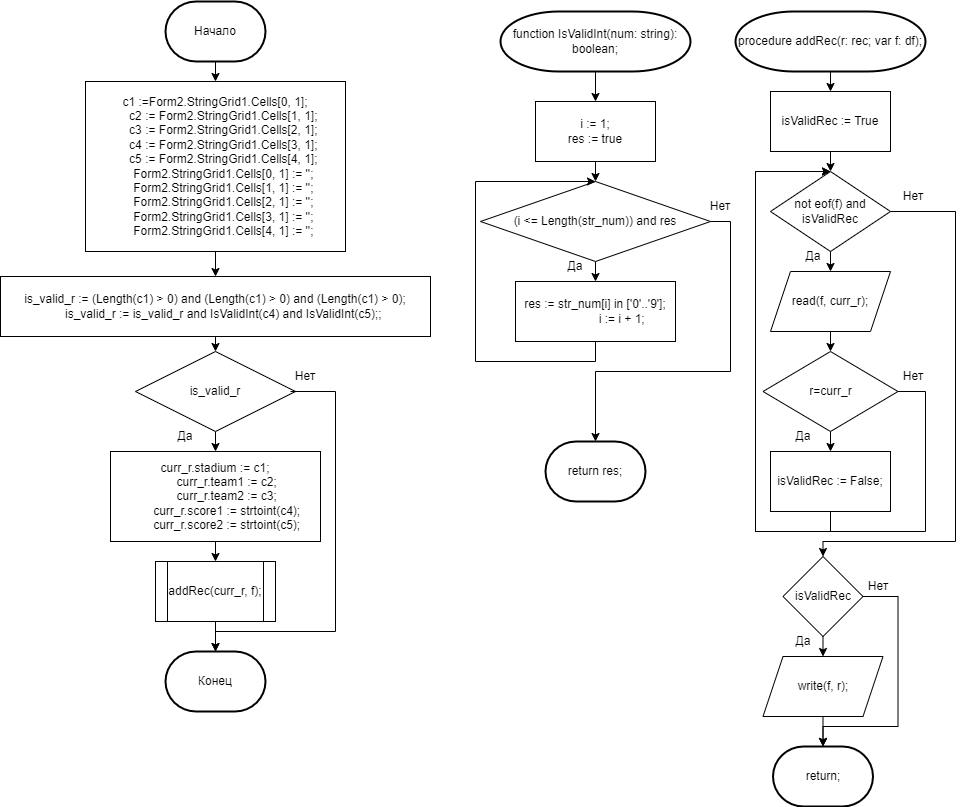

The diagram above was exported from draw.io. Its source (the exported page's mxGraphModel, read from the mxfile embedded in the PNG):
<mxGraphModel dx="1276" dy="614" grid="1" gridSize="10" guides="1" tooltips="1" connect="1" arrows="1" fold="1" page="1" pageScale="1" pageWidth="1100" pageHeight="850" math="0" shadow="0">
  <root>
    <mxCell id="0" />
    <mxCell id="1" parent="0" />
    <mxCell id="uHEzfFcNjtIm15JNpL1e-4" style="edgeStyle=orthogonalEdgeStyle;rounded=0;orthogonalLoop=1;jettySize=auto;html=1;exitX=0.5;exitY=1;exitDx=0;exitDy=0;exitPerimeter=0;entryX=0.5;entryY=0;entryDx=0;entryDy=0;" edge="1" parent="1" source="uHEzfFcNjtIm15JNpL1e-1" target="uHEzfFcNjtIm15JNpL1e-3">
      <mxGeometry relative="1" as="geometry" />
    </mxCell>
    <mxCell id="uHEzfFcNjtIm15JNpL1e-1" value="Начало" style="strokeWidth=2;html=1;shape=mxgraph.flowchart.terminator;whiteSpace=wrap;" vertex="1" parent="1">
      <mxGeometry x="290" y="120" width="100" height="60" as="geometry" />
    </mxCell>
    <mxCell id="uHEzfFcNjtIm15JNpL1e-2" value="Конец" style="strokeWidth=2;html=1;shape=mxgraph.flowchart.terminator;whiteSpace=wrap;" vertex="1" parent="1">
      <mxGeometry x="290" y="770" width="100" height="60" as="geometry" />
    </mxCell>
    <mxCell id="uHEzfFcNjtIm15JNpL1e-6" style="edgeStyle=orthogonalEdgeStyle;rounded=0;orthogonalLoop=1;jettySize=auto;html=1;exitX=0.5;exitY=1;exitDx=0;exitDy=0;entryX=0.5;entryY=0;entryDx=0;entryDy=0;" edge="1" parent="1" source="uHEzfFcNjtIm15JNpL1e-3" target="uHEzfFcNjtIm15JNpL1e-5">
      <mxGeometry relative="1" as="geometry" />
    </mxCell>
    <mxCell id="uHEzfFcNjtIm15JNpL1e-3" value="&lt;div&gt;c1 :=Form2.StringGrid1.Cells[0, 1];&lt;/div&gt;&lt;div&gt;&amp;nbsp; &amp;nbsp; &amp;nbsp;c2 := Form2.StringGrid1.Cells[1, 1];&lt;/div&gt;&lt;div&gt;&amp;nbsp; &amp;nbsp; &amp;nbsp;c3 := Form2.StringGrid1.Cells[2, 1];&lt;/div&gt;&lt;div&gt;&amp;nbsp; &amp;nbsp; &amp;nbsp;c4 := Form2.StringGrid1.Cells[3, 1];&lt;/div&gt;&lt;div&gt;&amp;nbsp; &amp;nbsp; &amp;nbsp;c5 := Form2.StringGrid1.Cells[4, 1];&lt;/div&gt;&lt;div&gt;&amp;nbsp; &amp;nbsp; &amp;nbsp;Form2.StringGrid1.Cells[0, 1] := '';&lt;/div&gt;&lt;div&gt;&amp;nbsp; &amp;nbsp; &amp;nbsp;Form2.StringGrid1.Cells[1, 1] := '';&lt;/div&gt;&lt;div&gt;&amp;nbsp; &amp;nbsp; &amp;nbsp;Form2.StringGrid1.Cells[2, 1] := '';&lt;/div&gt;&lt;div&gt;&amp;nbsp; &amp;nbsp; &amp;nbsp;Form2.StringGrid1.Cells[3, 1] := '';&lt;/div&gt;&lt;div&gt;&amp;nbsp; &amp;nbsp; &amp;nbsp;Form2.StringGrid1.Cells[4, 1] := '';&lt;/div&gt;" style="rounded=0;whiteSpace=wrap;html=1;" vertex="1" parent="1">
      <mxGeometry x="210" y="200" width="260" height="170" as="geometry" />
    </mxCell>
    <mxCell id="uHEzfFcNjtIm15JNpL1e-15" style="edgeStyle=orthogonalEdgeStyle;rounded=0;orthogonalLoop=1;jettySize=auto;html=1;exitX=0.5;exitY=1;exitDx=0;exitDy=0;entryX=0.5;entryY=0;entryDx=0;entryDy=0;" edge="1" parent="1" source="uHEzfFcNjtIm15JNpL1e-5" target="uHEzfFcNjtIm15JNpL1e-9">
      <mxGeometry relative="1" as="geometry" />
    </mxCell>
    <mxCell id="uHEzfFcNjtIm15JNpL1e-5" value="&lt;div&gt;is_valid_r := (Length(c1) &amp;gt; 0) and (Length(c1) &amp;gt; 0) and (Length(c1) &amp;gt; 0);&lt;/div&gt;&amp;nbsp; &amp;nbsp; &amp;nbsp;is_valid_r := is_valid_r and IsValidInt(c4) and IsValidInt(c5);;" style="rounded=0;whiteSpace=wrap;html=1;" vertex="1" parent="1">
      <mxGeometry x="125" y="395" width="430" height="60" as="geometry" />
    </mxCell>
    <mxCell id="uHEzfFcNjtIm15JNpL1e-7" value="return res;" style="strokeWidth=2;html=1;shape=mxgraph.flowchart.terminator;whiteSpace=wrap;" vertex="1" parent="1">
      <mxGeometry x="670" y="560" width="100" height="60" as="geometry" />
    </mxCell>
    <mxCell id="uHEzfFcNjtIm15JNpL1e-23" style="edgeStyle=orthogonalEdgeStyle;rounded=0;orthogonalLoop=1;jettySize=auto;html=1;exitX=0.5;exitY=1;exitDx=0;exitDy=0;exitPerimeter=0;entryX=0.5;entryY=0;entryDx=0;entryDy=0;" edge="1" parent="1" source="uHEzfFcNjtIm15JNpL1e-8" target="uHEzfFcNjtIm15JNpL1e-22">
      <mxGeometry relative="1" as="geometry" />
    </mxCell>
    <mxCell id="uHEzfFcNjtIm15JNpL1e-8" value="function IsValidInt(num: string): boolean;" style="strokeWidth=2;html=1;shape=mxgraph.flowchart.terminator;whiteSpace=wrap;" vertex="1" parent="1">
      <mxGeometry x="625" y="130" width="190" height="60" as="geometry" />
    </mxCell>
    <mxCell id="uHEzfFcNjtIm15JNpL1e-11" style="edgeStyle=orthogonalEdgeStyle;rounded=0;orthogonalLoop=1;jettySize=auto;html=1;exitX=0.5;exitY=1;exitDx=0;exitDy=0;entryX=0.5;entryY=0;entryDx=0;entryDy=0;" edge="1" parent="1" source="uHEzfFcNjtIm15JNpL1e-9" target="uHEzfFcNjtIm15JNpL1e-10">
      <mxGeometry relative="1" as="geometry" />
    </mxCell>
    <mxCell id="uHEzfFcNjtIm15JNpL1e-9" value="is_valid_r" style="rhombus;whiteSpace=wrap;html=1;" vertex="1" parent="1">
      <mxGeometry x="260" y="470" width="160" height="80" as="geometry" />
    </mxCell>
    <mxCell id="uHEzfFcNjtIm15JNpL1e-33" style="edgeStyle=orthogonalEdgeStyle;rounded=0;orthogonalLoop=1;jettySize=auto;html=1;exitX=0.5;exitY=1;exitDx=0;exitDy=0;entryX=0.5;entryY=0;entryDx=0;entryDy=0;" edge="1" parent="1" source="uHEzfFcNjtIm15JNpL1e-10" target="uHEzfFcNjtIm15JNpL1e-32">
      <mxGeometry relative="1" as="geometry" />
    </mxCell>
    <mxCell id="uHEzfFcNjtIm15JNpL1e-10" value="&lt;div&gt;curr_r.stadium := c1;&lt;/div&gt;&lt;div&gt;&amp;nbsp; &amp;nbsp; &amp;nbsp; &amp;nbsp;curr_r.team1 := c2;&lt;/div&gt;&lt;div&gt;&amp;nbsp; &amp;nbsp; &amp;nbsp; &amp;nbsp;curr_r.team2 := c3;&lt;/div&gt;&lt;div&gt;&amp;nbsp; &amp;nbsp; &amp;nbsp; &amp;nbsp;curr_r.score1 := strtoint(c4);&lt;/div&gt;&lt;div&gt;&amp;nbsp; &amp;nbsp; &amp;nbsp; &amp;nbsp;curr_r.score2 := strtoint(c5);&lt;/div&gt;" style="rounded=0;whiteSpace=wrap;html=1;" vertex="1" parent="1">
      <mxGeometry x="235" y="570" width="210" height="90" as="geometry" />
    </mxCell>
    <mxCell id="uHEzfFcNjtIm15JNpL1e-13" value="Да" style="text;html=1;strokeColor=none;fillColor=none;align=center;verticalAlign=middle;whiteSpace=wrap;rounded=0;" vertex="1" parent="1">
      <mxGeometry x="280" y="540" width="60" height="30" as="geometry" />
    </mxCell>
    <mxCell id="uHEzfFcNjtIm15JNpL1e-35" style="edgeStyle=orthogonalEdgeStyle;rounded=0;orthogonalLoop=1;jettySize=auto;html=1;exitX=0.25;exitY=1;exitDx=0;exitDy=0;" edge="1" parent="1" source="uHEzfFcNjtIm15JNpL1e-14">
      <mxGeometry relative="1" as="geometry">
        <mxPoint x="340" y="770" as="targetPoint" />
        <Array as="points">
          <mxPoint x="460" y="510" />
          <mxPoint x="460" y="750" />
          <mxPoint x="340" y="750" />
        </Array>
      </mxGeometry>
    </mxCell>
    <mxCell id="uHEzfFcNjtIm15JNpL1e-14" value="Нет" style="text;html=1;strokeColor=none;fillColor=none;align=center;verticalAlign=middle;whiteSpace=wrap;rounded=0;" vertex="1" parent="1">
      <mxGeometry x="400" y="480" width="60" height="30" as="geometry" />
    </mxCell>
    <mxCell id="uHEzfFcNjtIm15JNpL1e-38" style="edgeStyle=orthogonalEdgeStyle;rounded=0;orthogonalLoop=1;jettySize=auto;html=1;exitX=0.5;exitY=1;exitDx=0;exitDy=0;exitPerimeter=0;entryX=0.5;entryY=0;entryDx=0;entryDy=0;" edge="1" parent="1" source="uHEzfFcNjtIm15JNpL1e-19" target="uHEzfFcNjtIm15JNpL1e-37">
      <mxGeometry relative="1" as="geometry" />
    </mxCell>
    <mxCell id="uHEzfFcNjtIm15JNpL1e-19" value="procedure addRec(r: rec; var f: df);" style="strokeWidth=2;html=1;shape=mxgraph.flowchart.terminator;whiteSpace=wrap;" vertex="1" parent="1">
      <mxGeometry x="860" y="130" width="190" height="60" as="geometry" />
    </mxCell>
    <mxCell id="uHEzfFcNjtIm15JNpL1e-20" value="return;" style="strokeWidth=2;html=1;shape=mxgraph.flowchart.terminator;whiteSpace=wrap;" vertex="1" parent="1">
      <mxGeometry x="897.5" y="865" width="100" height="60" as="geometry" />
    </mxCell>
    <mxCell id="uHEzfFcNjtIm15JNpL1e-26" style="edgeStyle=orthogonalEdgeStyle;rounded=0;orthogonalLoop=1;jettySize=auto;html=1;exitX=0.5;exitY=1;exitDx=0;exitDy=0;entryX=0.5;entryY=0;entryDx=0;entryDy=0;" edge="1" parent="1" source="uHEzfFcNjtIm15JNpL1e-21" target="uHEzfFcNjtIm15JNpL1e-25">
      <mxGeometry relative="1" as="geometry" />
    </mxCell>
    <mxCell id="uHEzfFcNjtIm15JNpL1e-28" style="edgeStyle=orthogonalEdgeStyle;rounded=0;orthogonalLoop=1;jettySize=auto;html=1;exitX=1;exitY=0.5;exitDx=0;exitDy=0;entryX=0.5;entryY=0;entryDx=0;entryDy=0;entryPerimeter=0;" edge="1" parent="1" source="uHEzfFcNjtIm15JNpL1e-21" target="uHEzfFcNjtIm15JNpL1e-7">
      <mxGeometry relative="1" as="geometry">
        <Array as="points">
          <mxPoint x="855" y="340" />
          <mxPoint x="855" y="490" />
          <mxPoint x="720" y="490" />
        </Array>
      </mxGeometry>
    </mxCell>
    <mxCell id="uHEzfFcNjtIm15JNpL1e-21" value="(i &amp;lt;= Length(str_num)) and res" style="rhombus;whiteSpace=wrap;html=1;" vertex="1" parent="1">
      <mxGeometry x="605" y="300" width="230" height="80" as="geometry" />
    </mxCell>
    <mxCell id="uHEzfFcNjtIm15JNpL1e-24" style="edgeStyle=orthogonalEdgeStyle;rounded=0;orthogonalLoop=1;jettySize=auto;html=1;exitX=0.5;exitY=1;exitDx=0;exitDy=0;entryX=0.5;entryY=0;entryDx=0;entryDy=0;" edge="1" parent="1" source="uHEzfFcNjtIm15JNpL1e-22" target="uHEzfFcNjtIm15JNpL1e-21">
      <mxGeometry relative="1" as="geometry" />
    </mxCell>
    <mxCell id="uHEzfFcNjtIm15JNpL1e-22" value="i := 1;&lt;br&gt;res := true" style="rounded=0;whiteSpace=wrap;html=1;" vertex="1" parent="1">
      <mxGeometry x="660" y="220" width="120" height="60" as="geometry" />
    </mxCell>
    <mxCell id="uHEzfFcNjtIm15JNpL1e-27" style="edgeStyle=orthogonalEdgeStyle;rounded=0;orthogonalLoop=1;jettySize=auto;html=1;exitX=0.5;exitY=1;exitDx=0;exitDy=0;entryX=0.5;entryY=0;entryDx=0;entryDy=0;" edge="1" parent="1" source="uHEzfFcNjtIm15JNpL1e-25" target="uHEzfFcNjtIm15JNpL1e-21">
      <mxGeometry relative="1" as="geometry">
        <Array as="points">
          <mxPoint x="720" y="480" />
          <mxPoint x="600" y="480" />
          <mxPoint x="600" y="300" />
        </Array>
      </mxGeometry>
    </mxCell>
    <mxCell id="uHEzfFcNjtIm15JNpL1e-25" value="&lt;div&gt;res := str_num[i] in ['0'..'9'];&lt;/div&gt;&lt;div&gt;&amp;nbsp; &amp;nbsp; &amp;nbsp; &amp;nbsp; &amp;nbsp; &amp;nbsp; &amp;nbsp; &amp;nbsp; i := i + 1;&lt;/div&gt;" style="rounded=0;whiteSpace=wrap;html=1;" vertex="1" parent="1">
      <mxGeometry x="640" y="400" width="160" height="60" as="geometry" />
    </mxCell>
    <mxCell id="uHEzfFcNjtIm15JNpL1e-29" value="Да" style="text;html=1;strokeColor=none;fillColor=none;align=center;verticalAlign=middle;whiteSpace=wrap;rounded=0;" vertex="1" parent="1">
      <mxGeometry x="670" y="370" width="60" height="30" as="geometry" />
    </mxCell>
    <mxCell id="uHEzfFcNjtIm15JNpL1e-30" value="Нет" style="text;html=1;strokeColor=none;fillColor=none;align=center;verticalAlign=middle;whiteSpace=wrap;rounded=0;" vertex="1" parent="1">
      <mxGeometry x="815" y="310" width="60" height="30" as="geometry" />
    </mxCell>
    <mxCell id="uHEzfFcNjtIm15JNpL1e-34" style="edgeStyle=orthogonalEdgeStyle;rounded=0;orthogonalLoop=1;jettySize=auto;html=1;exitX=0.5;exitY=1;exitDx=0;exitDy=0;entryX=0.5;entryY=0;entryDx=0;entryDy=0;entryPerimeter=0;" edge="1" parent="1" source="uHEzfFcNjtIm15JNpL1e-32" target="uHEzfFcNjtIm15JNpL1e-2">
      <mxGeometry relative="1" as="geometry" />
    </mxCell>
    <mxCell id="uHEzfFcNjtIm15JNpL1e-32" value="addRec(curr_r, f);" style="shape=process;whiteSpace=wrap;html=1;backgroundOutline=1;" vertex="1" parent="1">
      <mxGeometry x="280" y="680" width="120" height="60" as="geometry" />
    </mxCell>
    <mxCell id="uHEzfFcNjtIm15JNpL1e-41" style="edgeStyle=orthogonalEdgeStyle;rounded=0;orthogonalLoop=1;jettySize=auto;html=1;exitX=0.5;exitY=1;exitDx=0;exitDy=0;entryX=0.5;entryY=0;entryDx=0;entryDy=0;" edge="1" parent="1" source="uHEzfFcNjtIm15JNpL1e-36" target="uHEzfFcNjtIm15JNpL1e-40">
      <mxGeometry relative="1" as="geometry" />
    </mxCell>
    <mxCell id="uHEzfFcNjtIm15JNpL1e-54" style="edgeStyle=orthogonalEdgeStyle;rounded=0;orthogonalLoop=1;jettySize=auto;html=1;exitX=1;exitY=0.5;exitDx=0;exitDy=0;entryX=0.5;entryY=0;entryDx=0;entryDy=0;" edge="1" parent="1" source="uHEzfFcNjtIm15JNpL1e-36" target="uHEzfFcNjtIm15JNpL1e-42">
      <mxGeometry relative="1" as="geometry">
        <Array as="points">
          <mxPoint x="1080" y="330" />
          <mxPoint x="1080" y="660" />
          <mxPoint x="948" y="660" />
        </Array>
      </mxGeometry>
    </mxCell>
    <mxCell id="uHEzfFcNjtIm15JNpL1e-36" value="not eof(f) and isValidRec" style="rhombus;whiteSpace=wrap;html=1;" vertex="1" parent="1">
      <mxGeometry x="895" y="290" width="120" height="80" as="geometry" />
    </mxCell>
    <mxCell id="uHEzfFcNjtIm15JNpL1e-39" style="edgeStyle=orthogonalEdgeStyle;rounded=0;orthogonalLoop=1;jettySize=auto;html=1;exitX=0.5;exitY=1;exitDx=0;exitDy=0;entryX=0.5;entryY=0;entryDx=0;entryDy=0;" edge="1" parent="1" source="uHEzfFcNjtIm15JNpL1e-37" target="uHEzfFcNjtIm15JNpL1e-36">
      <mxGeometry relative="1" as="geometry" />
    </mxCell>
    <mxCell id="uHEzfFcNjtIm15JNpL1e-37" value="isValidRec := True" style="rounded=0;whiteSpace=wrap;html=1;" vertex="1" parent="1">
      <mxGeometry x="895" y="210" width="120" height="60" as="geometry" />
    </mxCell>
    <mxCell id="uHEzfFcNjtIm15JNpL1e-50" style="edgeStyle=orthogonalEdgeStyle;rounded=0;orthogonalLoop=1;jettySize=auto;html=1;exitX=0.5;exitY=1;exitDx=0;exitDy=0;entryX=0.5;entryY=0;entryDx=0;entryDy=0;" edge="1" parent="1" source="uHEzfFcNjtIm15JNpL1e-40" target="uHEzfFcNjtIm15JNpL1e-49">
      <mxGeometry relative="1" as="geometry" />
    </mxCell>
    <mxCell id="uHEzfFcNjtIm15JNpL1e-40" value="read(f, curr_r);" style="shape=parallelogram;perimeter=parallelogramPerimeter;whiteSpace=wrap;html=1;fixedSize=1;" vertex="1" parent="1">
      <mxGeometry x="895" y="390" width="120" height="60" as="geometry" />
    </mxCell>
    <mxCell id="uHEzfFcNjtIm15JNpL1e-44" style="edgeStyle=orthogonalEdgeStyle;rounded=0;orthogonalLoop=1;jettySize=auto;html=1;exitX=0.5;exitY=1;exitDx=0;exitDy=0;entryX=0.5;entryY=0;entryDx=0;entryDy=0;" edge="1" parent="1" source="uHEzfFcNjtIm15JNpL1e-42" target="uHEzfFcNjtIm15JNpL1e-43">
      <mxGeometry relative="1" as="geometry" />
    </mxCell>
    <mxCell id="uHEzfFcNjtIm15JNpL1e-46" style="edgeStyle=orthogonalEdgeStyle;rounded=0;orthogonalLoop=1;jettySize=auto;html=1;exitX=1;exitY=0.5;exitDx=0;exitDy=0;entryX=0.5;entryY=0;entryDx=0;entryDy=0;entryPerimeter=0;" edge="1" parent="1" source="uHEzfFcNjtIm15JNpL1e-42" target="uHEzfFcNjtIm15JNpL1e-20">
      <mxGeometry relative="1" as="geometry">
        <mxPoint x="852.5" y="845" as="targetPoint" />
        <Array as="points">
          <mxPoint x="1022.5" y="715" />
          <mxPoint x="1022.5" y="845" />
          <mxPoint x="947.5" y="845" />
        </Array>
      </mxGeometry>
    </mxCell>
    <mxCell id="uHEzfFcNjtIm15JNpL1e-42" value="isValidRec" style="rhombus;whiteSpace=wrap;html=1;" vertex="1" parent="1">
      <mxGeometry x="907.5" y="675" width="80" height="80" as="geometry" />
    </mxCell>
    <mxCell id="uHEzfFcNjtIm15JNpL1e-45" style="edgeStyle=orthogonalEdgeStyle;rounded=0;orthogonalLoop=1;jettySize=auto;html=1;exitX=0.5;exitY=1;exitDx=0;exitDy=0;entryX=0.5;entryY=0;entryDx=0;entryDy=0;entryPerimeter=0;" edge="1" parent="1" source="uHEzfFcNjtIm15JNpL1e-43" target="uHEzfFcNjtIm15JNpL1e-20">
      <mxGeometry relative="1" as="geometry" />
    </mxCell>
    <mxCell id="uHEzfFcNjtIm15JNpL1e-43" value="write(f, r);" style="shape=parallelogram;perimeter=parallelogramPerimeter;whiteSpace=wrap;html=1;fixedSize=1;" vertex="1" parent="1">
      <mxGeometry x="887.5" y="775" width="120" height="60" as="geometry" />
    </mxCell>
    <mxCell id="uHEzfFcNjtIm15JNpL1e-47" value="Да" style="text;html=1;strokeColor=none;fillColor=none;align=center;verticalAlign=middle;whiteSpace=wrap;rounded=0;" vertex="1" parent="1">
      <mxGeometry x="897.5" y="745" width="60" height="30" as="geometry" />
    </mxCell>
    <mxCell id="uHEzfFcNjtIm15JNpL1e-48" value="Нет" style="text;html=1;strokeColor=none;fillColor=none;align=center;verticalAlign=middle;whiteSpace=wrap;rounded=0;" vertex="1" parent="1">
      <mxGeometry x="972.5" y="690" width="60" height="30" as="geometry" />
    </mxCell>
    <mxCell id="uHEzfFcNjtIm15JNpL1e-52" style="edgeStyle=orthogonalEdgeStyle;rounded=0;orthogonalLoop=1;jettySize=auto;html=1;exitX=0.5;exitY=1;exitDx=0;exitDy=0;entryX=0.5;entryY=0;entryDx=0;entryDy=0;" edge="1" parent="1" source="uHEzfFcNjtIm15JNpL1e-49" target="uHEzfFcNjtIm15JNpL1e-51">
      <mxGeometry relative="1" as="geometry" />
    </mxCell>
    <mxCell id="uHEzfFcNjtIm15JNpL1e-55" style="edgeStyle=orthogonalEdgeStyle;rounded=0;orthogonalLoop=1;jettySize=auto;html=1;exitX=1;exitY=0.5;exitDx=0;exitDy=0;entryX=0.5;entryY=0;entryDx=0;entryDy=0;" edge="1" parent="1" source="uHEzfFcNjtIm15JNpL1e-49" target="uHEzfFcNjtIm15JNpL1e-36">
      <mxGeometry relative="1" as="geometry">
        <Array as="points">
          <mxPoint x="1050" y="510" />
          <mxPoint x="1050" y="650" />
          <mxPoint x="880" y="650" />
          <mxPoint x="880" y="290" />
        </Array>
      </mxGeometry>
    </mxCell>
    <mxCell id="uHEzfFcNjtIm15JNpL1e-49" value="r=curr_r" style="rhombus;whiteSpace=wrap;html=1;" vertex="1" parent="1">
      <mxGeometry x="887.5" y="470" width="135" height="80" as="geometry" />
    </mxCell>
    <mxCell id="uHEzfFcNjtIm15JNpL1e-53" style="edgeStyle=orthogonalEdgeStyle;rounded=0;orthogonalLoop=1;jettySize=auto;html=1;exitX=0.5;exitY=1;exitDx=0;exitDy=0;entryX=0.5;entryY=0;entryDx=0;entryDy=0;" edge="1" parent="1" source="uHEzfFcNjtIm15JNpL1e-51" target="uHEzfFcNjtIm15JNpL1e-36">
      <mxGeometry relative="1" as="geometry">
        <Array as="points">
          <mxPoint x="955" y="650" />
          <mxPoint x="880" y="650" />
          <mxPoint x="880" y="290" />
        </Array>
      </mxGeometry>
    </mxCell>
    <mxCell id="uHEzfFcNjtIm15JNpL1e-51" value="isValidRec := False;" style="rounded=0;whiteSpace=wrap;html=1;" vertex="1" parent="1">
      <mxGeometry x="895" y="570" width="120" height="60" as="geometry" />
    </mxCell>
    <mxCell id="uHEzfFcNjtIm15JNpL1e-56" value="Нет" style="text;html=1;strokeColor=none;fillColor=none;align=center;verticalAlign=middle;whiteSpace=wrap;rounded=0;" vertex="1" parent="1">
      <mxGeometry x="1007.5" y="300" width="60" height="30" as="geometry" />
    </mxCell>
    <mxCell id="uHEzfFcNjtIm15JNpL1e-57" value="Нет" style="text;html=1;strokeColor=none;fillColor=none;align=center;verticalAlign=middle;whiteSpace=wrap;rounded=0;" vertex="1" parent="1">
      <mxGeometry x="1007.5" y="480" width="60" height="30" as="geometry" />
    </mxCell>
    <mxCell id="uHEzfFcNjtIm15JNpL1e-58" value="Да" style="text;html=1;strokeColor=none;fillColor=none;align=center;verticalAlign=middle;whiteSpace=wrap;rounded=0;" vertex="1" parent="1">
      <mxGeometry x="907.5" y="360" width="60" height="30" as="geometry" />
    </mxCell>
    <mxCell id="uHEzfFcNjtIm15JNpL1e-59" value="Да" style="text;html=1;strokeColor=none;fillColor=none;align=center;verticalAlign=middle;whiteSpace=wrap;rounded=0;" vertex="1" parent="1">
      <mxGeometry x="897.5" y="540" width="60" height="30" as="geometry" />
    </mxCell>
  </root>
</mxGraphModel>